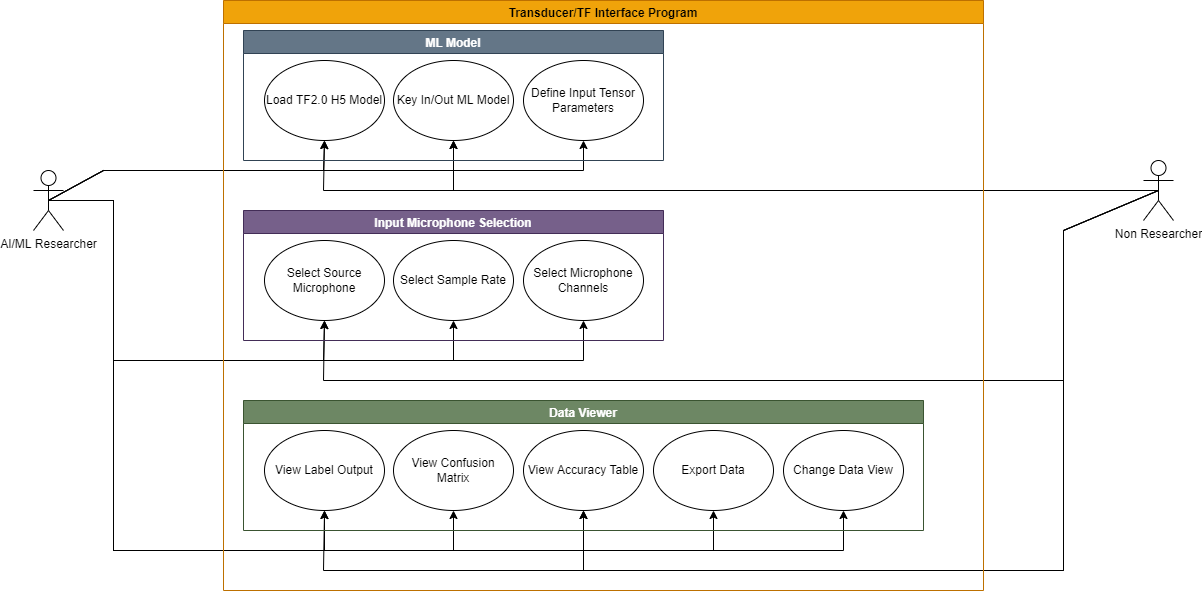

The diagram above was exported from draw.io. Its source (the exported page's mxGraphModel, read from the mxfile embedded in the PNG):
<mxGraphModel dx="2889" dy="1225" grid="1" gridSize="10" guides="1" tooltips="1" connect="1" arrows="1" fold="1" page="1" pageScale="1" pageWidth="827" pageHeight="1169" math="0" shadow="0">
  <root>
    <mxCell id="0" />
    <mxCell id="1" parent="0" />
    <mxCell id="2" style="edgeStyle=none;rounded=0;orthogonalLoop=1;jettySize=auto;html=1;exitX=0.5;exitY=0.5;exitDx=0;exitDy=0;exitPerimeter=0;entryX=0.5;entryY=1;entryDx=0;entryDy=0;endArrow=classic;endFill=1;" edge="1" source="7" target="22" parent="1">
      <mxGeometry relative="1" as="geometry">
        <Array as="points">
          <mxPoint x="1180" y="200" />
        </Array>
      </mxGeometry>
    </mxCell>
    <mxCell id="3" style="edgeStyle=none;rounded=0;orthogonalLoop=1;jettySize=auto;html=1;exitX=0.5;exitY=0.5;exitDx=0;exitDy=0;exitPerimeter=0;entryX=0.5;entryY=1;entryDx=0;entryDy=0;endArrow=classic;endFill=1;" edge="1" source="7" target="23" parent="1">
      <mxGeometry relative="1" as="geometry">
        <Array as="points">
          <mxPoint x="1310" y="200" />
        </Array>
      </mxGeometry>
    </mxCell>
    <mxCell id="4" style="edgeStyle=none;rounded=0;orthogonalLoop=1;jettySize=auto;html=1;exitX=0.5;exitY=0.5;exitDx=0;exitDy=0;exitPerimeter=0;entryX=0.5;entryY=1;entryDx=0;entryDy=0;endArrow=classic;endFill=1;" edge="1" source="7" target="26" parent="1">
      <mxGeometry relative="1" as="geometry">
        <Array as="points">
          <mxPoint x="1920" y="240" />
          <mxPoint x="1920" y="390" />
          <mxPoint x="1180" y="390" />
        </Array>
      </mxGeometry>
    </mxCell>
    <mxCell id="5" style="edgeStyle=none;rounded=0;orthogonalLoop=1;jettySize=auto;html=1;exitX=0.5;exitY=0.5;exitDx=0;exitDy=0;exitPerimeter=0;entryX=0.5;entryY=1;entryDx=0;entryDy=0;endArrow=classic;endFill=1;" edge="1" source="7" target="32" parent="1">
      <mxGeometry relative="1" as="geometry">
        <Array as="points">
          <mxPoint x="1920" y="240" />
          <mxPoint x="1920" y="580" />
          <mxPoint x="1440" y="580" />
        </Array>
      </mxGeometry>
    </mxCell>
    <mxCell id="6" style="edgeStyle=none;rounded=0;orthogonalLoop=1;jettySize=auto;html=1;exitX=0.5;exitY=0.5;exitDx=0;exitDy=0;exitPerimeter=0;entryX=0.5;entryY=1;entryDx=0;entryDy=0;endArrow=classic;endFill=1;" edge="1" source="7" target="30" parent="1">
      <mxGeometry relative="1" as="geometry">
        <Array as="points">
          <mxPoint x="1920" y="240" />
          <mxPoint x="1920" y="580" />
          <mxPoint x="1180" y="580" />
        </Array>
      </mxGeometry>
    </mxCell>
    <mxCell id="7" value="Non Researcher" style="shape=umlActor;verticalLabelPosition=bottom;verticalAlign=top;html=1;outlineConnect=0;" vertex="1" parent="1">
      <mxGeometry x="2000" y="170" width="30" height="60" as="geometry" />
    </mxCell>
    <mxCell id="8" style="rounded=0;orthogonalLoop=1;jettySize=auto;html=1;entryX=0.5;entryY=1;entryDx=0;entryDy=0;endArrow=classic;endFill=1;exitX=0.5;exitY=0.5;exitDx=0;exitDy=0;exitPerimeter=0;" edge="1" source="19" target="22" parent="1">
      <mxGeometry relative="1" as="geometry">
        <mxPoint x="910" y="210" as="sourcePoint" />
        <Array as="points">
          <mxPoint x="960" y="180" />
          <mxPoint x="1180" y="180" />
        </Array>
      </mxGeometry>
    </mxCell>
    <mxCell id="9" style="edgeStyle=none;rounded=0;orthogonalLoop=1;jettySize=auto;html=1;exitX=0.5;exitY=0.5;exitDx=0;exitDy=0;exitPerimeter=0;entryX=0.5;entryY=1;entryDx=0;entryDy=0;endArrow=classic;endFill=1;" edge="1" source="19" target="23" parent="1">
      <mxGeometry relative="1" as="geometry">
        <Array as="points">
          <mxPoint x="960" y="180" />
          <mxPoint x="1310" y="180" />
        </Array>
      </mxGeometry>
    </mxCell>
    <mxCell id="10" style="edgeStyle=none;rounded=0;orthogonalLoop=1;jettySize=auto;html=1;exitX=0.5;exitY=0.5;exitDx=0;exitDy=0;exitPerimeter=0;entryX=0.5;entryY=1;entryDx=0;entryDy=0;endArrow=classic;endFill=1;" edge="1" source="19" target="24" parent="1">
      <mxGeometry relative="1" as="geometry">
        <Array as="points">
          <mxPoint x="960" y="180" />
          <mxPoint x="1440" y="180" />
        </Array>
      </mxGeometry>
    </mxCell>
    <mxCell id="11" style="edgeStyle=none;rounded=0;orthogonalLoop=1;jettySize=auto;html=1;exitX=0.5;exitY=0.5;exitDx=0;exitDy=0;exitPerimeter=0;entryX=0.5;entryY=1;entryDx=0;entryDy=0;endArrow=classic;endFill=1;" edge="1" source="19" target="26" parent="1">
      <mxGeometry relative="1" as="geometry">
        <Array as="points">
          <mxPoint x="970" y="210" />
          <mxPoint x="970" y="370" />
          <mxPoint x="1180" y="370" />
        </Array>
      </mxGeometry>
    </mxCell>
    <mxCell id="12" style="edgeStyle=none;rounded=0;orthogonalLoop=1;jettySize=auto;html=1;exitX=0.5;exitY=0.5;exitDx=0;exitDy=0;exitPerimeter=0;entryX=0.5;entryY=1;entryDx=0;entryDy=0;endArrow=classic;endFill=1;" edge="1" source="19" target="27" parent="1">
      <mxGeometry relative="1" as="geometry">
        <Array as="points">
          <mxPoint x="970" y="210" />
          <mxPoint x="970" y="370" />
          <mxPoint x="1310" y="370" />
        </Array>
      </mxGeometry>
    </mxCell>
    <mxCell id="13" style="edgeStyle=none;rounded=0;orthogonalLoop=1;jettySize=auto;html=1;exitX=0.5;exitY=0.5;exitDx=0;exitDy=0;exitPerimeter=0;entryX=0.5;entryY=1;entryDx=0;entryDy=0;endArrow=classic;endFill=1;" edge="1" source="19" target="28" parent="1">
      <mxGeometry relative="1" as="geometry">
        <Array as="points">
          <mxPoint x="970" y="210" />
          <mxPoint x="970" y="370" />
          <mxPoint x="1440" y="370" />
        </Array>
      </mxGeometry>
    </mxCell>
    <mxCell id="14" style="edgeStyle=none;rounded=0;orthogonalLoop=1;jettySize=auto;html=1;exitX=0.5;exitY=0.5;exitDx=0;exitDy=0;exitPerimeter=0;entryX=0.5;entryY=1;entryDx=0;entryDy=0;endArrow=classic;endFill=1;" edge="1" source="19" target="30" parent="1">
      <mxGeometry relative="1" as="geometry">
        <Array as="points">
          <mxPoint x="970" y="210" />
          <mxPoint x="970" y="560" />
          <mxPoint x="1181" y="560" />
        </Array>
      </mxGeometry>
    </mxCell>
    <mxCell id="15" style="edgeStyle=none;rounded=0;orthogonalLoop=1;jettySize=auto;html=1;exitX=0.5;exitY=0.5;exitDx=0;exitDy=0;exitPerimeter=0;entryX=0.5;entryY=1;entryDx=0;entryDy=0;endArrow=classic;endFill=1;" edge="1" source="19" target="31" parent="1">
      <mxGeometry relative="1" as="geometry">
        <Array as="points">
          <mxPoint x="970" y="210" />
          <mxPoint x="970" y="560" />
          <mxPoint x="1310" y="560" />
        </Array>
      </mxGeometry>
    </mxCell>
    <mxCell id="16" style="edgeStyle=none;rounded=0;orthogonalLoop=1;jettySize=auto;html=1;exitX=0.5;exitY=0.5;exitDx=0;exitDy=0;exitPerimeter=0;entryX=0.5;entryY=1;entryDx=0;entryDy=0;endArrow=classic;endFill=1;" edge="1" source="19" target="32" parent="1">
      <mxGeometry relative="1" as="geometry">
        <Array as="points">
          <mxPoint x="970" y="210" />
          <mxPoint x="970" y="560" />
          <mxPoint x="1440" y="560" />
        </Array>
      </mxGeometry>
    </mxCell>
    <mxCell id="17" style="edgeStyle=none;rounded=0;orthogonalLoop=1;jettySize=auto;html=1;exitX=0.5;exitY=0.5;exitDx=0;exitDy=0;exitPerimeter=0;entryX=0.5;entryY=1;entryDx=0;entryDy=0;endArrow=classic;endFill=1;" edge="1" source="19" target="33" parent="1">
      <mxGeometry relative="1" as="geometry">
        <Array as="points">
          <mxPoint x="970" y="210" />
          <mxPoint x="970" y="560" />
          <mxPoint x="1570" y="560" />
        </Array>
      </mxGeometry>
    </mxCell>
    <mxCell id="18" style="edgeStyle=none;rounded=0;orthogonalLoop=1;jettySize=auto;html=1;exitX=0.5;exitY=0.5;exitDx=0;exitDy=0;exitPerimeter=0;entryX=0.5;entryY=1;entryDx=0;entryDy=0;endArrow=classic;endFill=1;" edge="1" source="19" target="34" parent="1">
      <mxGeometry relative="1" as="geometry">
        <Array as="points">
          <mxPoint x="970" y="210" />
          <mxPoint x="970" y="560" />
          <mxPoint x="1700" y="560" />
        </Array>
      </mxGeometry>
    </mxCell>
    <mxCell id="19" value="AI/ML Researcher" style="shape=umlActor;verticalLabelPosition=bottom;verticalAlign=top;html=1;outlineConnect=0;" vertex="1" parent="1">
      <mxGeometry x="890" y="180" width="30" height="60" as="geometry" />
    </mxCell>
    <mxCell id="20" value="Transducer/TF Interface Program" style="swimlane;fillColor=#f0a30a;strokeColor=#BD7000;fontColor=#000000;" vertex="1" parent="1">
      <mxGeometry x="1080" y="10" width="760" height="590" as="geometry" />
    </mxCell>
    <mxCell id="21" value="ML Model" style="swimlane;fillColor=#647687;fontColor=#ffffff;strokeColor=#314354;" vertex="1" parent="20">
      <mxGeometry x="20" y="30" width="420" height="130" as="geometry" />
    </mxCell>
    <mxCell id="22" value="Load TF2.0 H5 Model" style="ellipse;whiteSpace=wrap;html=1;" vertex="1" parent="21">
      <mxGeometry x="21" y="30" width="120" height="80" as="geometry" />
    </mxCell>
    <mxCell id="23" value="Key In/Out ML Model" style="ellipse;whiteSpace=wrap;html=1;" vertex="1" parent="21">
      <mxGeometry x="150" y="30" width="120" height="80" as="geometry" />
    </mxCell>
    <mxCell id="24" value="Define Input Tensor Parameters" style="ellipse;whiteSpace=wrap;html=1;" vertex="1" parent="21">
      <mxGeometry x="280" y="30" width="120" height="80" as="geometry" />
    </mxCell>
    <mxCell id="25" value="Input Microphone Selection" style="swimlane;fillColor=#76608a;fontColor=#ffffff;strokeColor=#432D57;" vertex="1" parent="20">
      <mxGeometry x="20" y="210" width="420" height="130" as="geometry" />
    </mxCell>
    <mxCell id="26" value="Select Source Microphone" style="ellipse;whiteSpace=wrap;html=1;" vertex="1" parent="25">
      <mxGeometry x="21" y="30" width="120" height="80" as="geometry" />
    </mxCell>
    <mxCell id="27" value="Select Sample Rate" style="ellipse;whiteSpace=wrap;html=1;" vertex="1" parent="25">
      <mxGeometry x="150" y="30" width="120" height="80" as="geometry" />
    </mxCell>
    <mxCell id="28" value="Select Microphone Channels" style="ellipse;whiteSpace=wrap;html=1;" vertex="1" parent="25">
      <mxGeometry x="280" y="30" width="120" height="80" as="geometry" />
    </mxCell>
    <mxCell id="29" value="Data Viewer" style="swimlane;startSize=23;fillColor=#6d8764;fontColor=#ffffff;strokeColor=#3A5431;" vertex="1" parent="20">
      <mxGeometry x="20" y="400" width="680" height="130" as="geometry" />
    </mxCell>
    <mxCell id="30" value="View Label Output" style="ellipse;whiteSpace=wrap;html=1;" vertex="1" parent="29">
      <mxGeometry x="21" y="30" width="120" height="80" as="geometry" />
    </mxCell>
    <mxCell id="31" value="View Confusion Matrix" style="ellipse;whiteSpace=wrap;html=1;" vertex="1" parent="29">
      <mxGeometry x="150" y="30" width="120" height="80" as="geometry" />
    </mxCell>
    <mxCell id="32" value="View Accuracy Table" style="ellipse;whiteSpace=wrap;html=1;" vertex="1" parent="29">
      <mxGeometry x="280" y="30" width="120" height="80" as="geometry" />
    </mxCell>
    <mxCell id="33" value="Export Data" style="ellipse;whiteSpace=wrap;html=1;" vertex="1" parent="29">
      <mxGeometry x="410" y="30" width="120" height="80" as="geometry" />
    </mxCell>
    <mxCell id="34" value="Change Data View" style="ellipse;whiteSpace=wrap;html=1;" vertex="1" parent="29">
      <mxGeometry x="540" y="30" width="120" height="80" as="geometry" />
    </mxCell>
  </root>
</mxGraphModel>